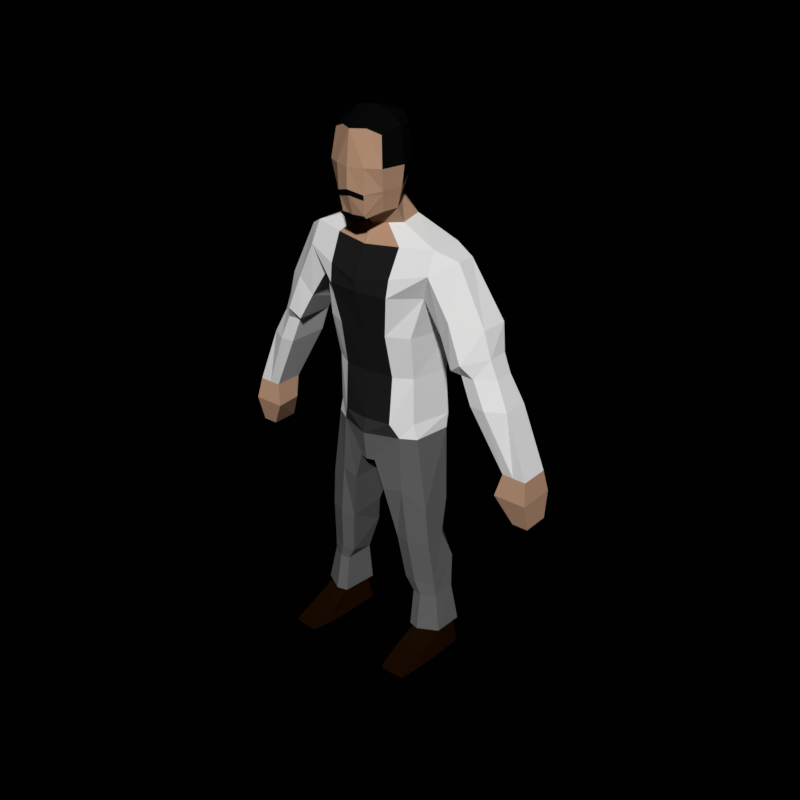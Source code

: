 # Source: char2.blend  (saved by Blender 2.79.0; exported with 4.5.12 LTS)
import bpy
from mathutils import Matrix  # noqa: F401  (used for matrix-valued properties, if any)

bpy.ops.wm.read_factory_settings(use_empty=True)
scene = bpy.context.scene
scene.name = 'Scene'

# ---- collections
col_collection_1 = bpy.data.collections.new('Collection 1'); scene.collection.children.link(col_collection_1)

# ---- materials (node trees are filled in below, after node groups)
mat_skin = bpy.data.materials.new('Skin')
mat_skin.alpha_threshold = 0.0
mat_skin.diffuse_color = (0.4851, 0.2918, 0.1878, 1.0)
mat_skin.roughness = 0.5
mat_hair = bpy.data.materials.new('Hair')
mat_hair.alpha_threshold = 0.0
mat_hair.diffuse_color = (0.003035, 0.003035, 0.003035, 1.0)
mat_hair.roughness = 0.5
mat_torso = bpy.data.materials.new('Torso')
mat_torso.alpha_threshold = 0.0
mat_torso.diffuse_color = (0.01341, 0.01341, 0.01341, 1.0)
mat_torso.roughness = 0.5
mat_belt = bpy.data.materials.new('Belt')
mat_belt.alpha_threshold = 0.0
mat_belt.diffuse_color = (0.0331, 0.0331, 0.0331, 1.0)
mat_belt.roughness = 0.5
mat_pant = bpy.data.materials.new('Pant')
mat_pant.alpha_threshold = 0.0
mat_pant.diffuse_color = (0.1237, 0.1237, 0.1237, 1.0)
mat_pant.roughness = 0.5
mat_shoe = bpy.data.materials.new('Shoe')
mat_shoe.alpha_threshold = 0.0
mat_shoe.diffuse_color = (0.01109, 0.00421, 0.000724, 1.0)
mat_shoe.roughness = 0.5
mat_coat = bpy.data.materials.new('Coat')
mat_coat.alpha_threshold = 0.0
mat_coat.roughness = 0.5

# ---- material node trees
mat_skin.use_nodes = True; mat_skin.node_tree.nodes.clear()
_N = mat_skin.node_tree.nodes; _L = mat_skin.node_tree.links
n0 = _N.new('ShaderNodeOutputMaterial'); n0.name = 'Material Output'; n0.location = (300, 300)
n1 = _N.new('ShaderNodeBsdfDiffuse'); n1.name = 'Diffuse BSDF'; n1.location = (10, 300)
n1.inputs[0].default_value = (0.4869, 0.2911, 0.1881, 1.0)
_L.new(n1.outputs[0], n0.inputs[0])
n0.is_active_output = True
mat_hair.use_nodes = True; mat_hair.node_tree.nodes.clear()
_N = mat_hair.node_tree.nodes; _L = mat_hair.node_tree.links
n0 = _N.new('ShaderNodeOutputMaterial'); n0.name = 'Material Output'; n0.location = (300, 300)
n1 = _N.new('ShaderNodeBsdfDiffuse'); n1.name = 'Diffuse BSDF'; n1.location = (10, 300)
n1.inputs[0].default_value = (0.003096, 0.003096, 0.003096, 1.0)
_L.new(n1.outputs[0], n0.inputs[0])
n0.is_active_output = True
mat_torso.use_nodes = True; mat_torso.node_tree.nodes.clear()
_N = mat_torso.node_tree.nodes; _L = mat_torso.node_tree.links
n0 = _N.new('ShaderNodeOutputMaterial'); n0.name = 'Material Output'; n0.location = (300, 300)
n1 = _N.new('ShaderNodeBsdfDiffuse'); n1.name = 'Diffuse BSDF'; n1.location = (10, 300)
n1.inputs[0].default_value = (0.0137, 0.0137, 0.0137, 1.0)
_L.new(n1.outputs[0], n0.inputs[0])
n0.is_active_output = True
mat_belt.use_nodes = True; mat_belt.node_tree.nodes.clear()
_N = mat_belt.node_tree.nodes; _L = mat_belt.node_tree.links
n0 = _N.new('ShaderNodeOutputMaterial'); n0.name = 'Material Output'; n0.location = (300, 300)
n1 = _N.new('ShaderNodeBsdfDiffuse'); n1.name = 'Diffuse BSDF'; n1.location = (10, 300)
n1.inputs[0].default_value = (0.0331, 0.0331, 0.0331, 1.0)
_L.new(n1.outputs[0], n0.inputs[0])
n0.is_active_output = True
mat_pant.use_nodes = True; mat_pant.node_tree.nodes.clear()
_N = mat_pant.node_tree.nodes; _L = mat_pant.node_tree.links
n0 = _N.new('ShaderNodeOutputMaterial'); n0.name = 'Material Output'; n0.location = (300, 300)
n1 = _N.new('ShaderNodeBsdfDiffuse'); n1.name = 'Diffuse BSDF'; n1.location = (10, 300)
n1.inputs[0].default_value = (0.1248, 0.1248, 0.1248, 1.0)
_L.new(n1.outputs[0], n0.inputs[0])
n0.is_active_output = True
mat_shoe.use_nodes = True; mat_shoe.node_tree.nodes.clear()
_N = mat_shoe.node_tree.nodes; _L = mat_shoe.node_tree.links
n0 = _N.new('ShaderNodeOutputMaterial'); n0.name = 'Material Output'; n0.location = (300, 300)
n1 = _N.new('ShaderNodeBsdfDiffuse'); n1.name = 'Diffuse BSDF'; n1.location = (10, 300)
n1.inputs[0].default_value = (0.01096, 0.004025, 0.0006071, 1.0)
_L.new(n1.outputs[0], n0.inputs[0])
n0.is_active_output = True
mat_coat.use_nodes = True; mat_coat.node_tree.nodes.clear()
_N = mat_coat.node_tree.nodes; _L = mat_coat.node_tree.links
n0 = _N.new('ShaderNodeOutputMaterial'); n0.name = 'Material Output'; n0.location = (300, 300)
n1 = _N.new('ShaderNodeBsdfDiffuse'); n1.name = 'Diffuse BSDF'; n1.location = (10, 300)
_L.new(n1.outputs[0], n0.inputs[0])
n0.is_active_output = True

# ---- world
world_world = bpy.data.worlds.new('World'); scene.world = world_world
world_world.use_nodes = True; world_world.node_tree.nodes.clear()
_N = world_world.node_tree.nodes; _L = world_world.node_tree.links
n0 = _N.new('ShaderNodeOutputWorld'); n0.name = 'World Output'; n0.location = (300, 300)
n1 = _N.new('ShaderNodeBackground'); n1.name = 'Background'; n1.location = (10, 300)
n1.inputs[0].default_value = (0.0, 0.0003035, 0.0, 1.0)
_L.new(n1.outputs[0], n0.inputs[0])
n0.is_active_output = True
world_world.color = (0.0, 0.0, 0.0)
world_world.use_sun_shadow = False
world_world.sun_shadow_jitter_overblur = 0.0
world_world.cycles.sampling_method = 'MANUAL'

# ---- meshes
me_cube = bpy.data.meshes.new('Cube')
me_cube.from_pydata([(0.1903, -0.4437, 3.847), (0.2116, -0.4823, 4.4), (0.1322, -0.1682, 3.908), (0.1917, -0.1682, 4.421), (0.2127, -0.1426, 4.208), (0.2256, -0.3287, 3.854), (0.2577, -0.3287, 4.448), (0.2399, -0.5109, 4.173), (0.287, -0.3267, 4.178), (0.5561, -0.3246, 3.609), (0.5588, -0.04763, 3.609), (0.2399, -0.2722, 3.736), (0.2107, -0.07414, 3.758), (0.4044, -0.307, 2.006), (0.4473, 0.01076, 2.006), (0.566, -0.4079, 3.432), (0.5683, 0.02996, 3.404), (0.5616, 0.01597, 3.322), (0.4785, -0.3366, 3.222), (0.4764, 0.04237, 2.891), (0.3953, -0.3821, 2.891), (0.449, 0.0292, 2.132), (0.3717, -0.3143, 2.132), (0.9376, -0.3261, 2.704), (0.8205, -0.3175, 2.704), (0.712, -0.2306, 3.527), (0.7141, -0.07353, 3.527), (0.9376, 0.01877, 2.704), (0.8226, 0.01877, 2.704), (1.074, -0.2186, 2.704), (1.074, -0.05145, 2.704), (1.388, -0.2584, 1.971), (1.388, -0.01169, 1.971), (1.185, -0.2584, 1.971), (1.185, -0.01169, 1.971), (1.279, -0.01169, 1.971), (1.279, -0.2584, 1.971), (1.416, -0.2944, 1.789), (1.416, 0.0243, 1.789), (1.142, -0.2944, 1.789), (1.161, -0.06242, 1.789), (1.277, 0.0243, 1.789), (1.277, -0.2944, 1.789), (1.411, -0.2289, 1.552), (1.411, 0.001074, 1.552), (1.278, -0.2289, 1.552), (1.278, 0.001074, 1.552), (0.11, -0.1075, 4.475), (0.1023, -0.5337, 3.795), (0.08781, -0.1075, 3.905), (0.11, -0.5224, 4.436), (0.1347, -0.3297, 4.539), (0.1125, -0.3555, 3.8), (0.1262, -0.5748, 4.173), (0.1266, -0.07019, 4.223), (0.2935, 0.06681, 3.588), (0.2905, -0.392, 3.588), (0.1199, -0.3089, 3.717), (0.1051, -0.05836, 3.751), (0.2827, 0.1838, 2.006), (0.2819, -0.3799, 2.006), (0.2866, 0.1074, 3.404), (0.2794, -0.4985, 3.367), (0.2826, 0.1074, 3.322), (0.2711, -0.522, 3.222), (0.2269, 0.0893, 2.891), (0.2173, -0.4714, 2.891), (0.2224, 0.1944, 2.132), (0.2219, -0.431, 2.132), (0.04591, 0.1571, 1.759), (0.06953, -0.4336, 1.759), (0.5214, -0.2951, 1.061), (0.5159, -0.1115, 1.099), (0.3629, -0.3714, 1.061), (0.2405, -0.3526, 1.061), (0.3614, 0.0432, 1.099), (0.213, -0.0498, 1.099), (0.592, -0.2441, 0.2047), (0.6008, -0.04269, 0.2047), (0.4594, -0.3175, 0.2047), (0.3873, -0.2987, 0.2047), (0.4737, 0.03647, 0.2047), (0.3595, -0.05653, 0.2047), (0.6435, -0.3099, 1.418e-06), (0.6435, -0.04269, -0.002403), (0.4594, -0.3175, 1.418e-06), (0.3307, -0.3175, 1.418e-06), (0.4594, 0.06556, 1.418e-06), (0.3178, -0.04016, 1.418e-06), (0.4744, -0.7278, 0.03715), (0.3928, -0.7278, 0.03715), (0.5871, -0.7202, 0.03715), (0.4744, -0.7374, 1.418e-06), (0.3879, -0.7374, 1.418e-06), (0.5992, -0.7299, 1.418e-06), (0.466, -0.5275, 1.418e-06), (0.3469, -0.5275, 1.418e-06), (0.3657, -0.4812, 0.1062), (0.6088, -0.4501, 0.1062), (0.6289, -0.5199, 1.418e-06), (0.466, -0.4906, 0.1062), (0.9754, -0.01866, 3.076), (0.7397, 0.06773, 3.095), (0.6915, 0.03477, 3.038), (0.7375, -0.3844, 3.116), (0.9519, -0.2303, 3.063), (0.6451, -0.3411, 2.967), (1.014, -0.04897, 2.852), (0.8613, -0.3984, 2.817), (0.8358, 0.03221, 2.848), (0.7617, 0.03221, 2.819), (1.014, -0.2271, 2.852), (0.7639, -0.3721, 2.742), (1.04, 0.03281, 2.481), (0.9135, 0.03281, 2.481), (1.04, -0.3305, 2.481), (1.188, -0.2442, 2.481), (1.188, -0.02354, 2.481), (0.9135, -0.3235, 2.481), (0.3724, -0.3158, 2.529), (0.4429, -0.001782, 2.529), (0.2291, -0.4002, 2.529), (0.2365, 0.08525, 2.529), (0.3099, 0.124, 1.534), (0.1281, 0.07792, 1.504), (0.1483, -0.4169, 1.504), (0.3099, -0.3884, 1.534), (0.4937, -0.3049, 1.386), (0.493, -0.0313, 1.386), (0.4048, -0.325, 0.6619), (0.5536, -0.2498, 0.6619), (0.2923, -0.3062, 0.6619), (0.4015, 0.08919, 0.8281), (0.2913, 0.02618, 0.8281), (0.5493, -0.007288, 0.8281), (0.4493, -0.3078, 0.5375), (0.3662, -0.2907, 0.5375), (0.4493, 0.03373, 0.597), (0.5754, -0.0462, 0.5521), (0.5634, -0.2407, 0.5375), (0.3409, -0.05089, 0.5521), (-0.1903, -0.4437, 3.847), (-0.2116, -0.4823, 4.4), (-0.1322, -0.1682, 3.908), (-0.1917, -0.1682, 4.421), (0.0, -0.08699, 3.901), (0.0, -0.08699, 4.5), (-0.2127, -0.1426, 4.208), (-0.2256, -0.3287, 3.854), (-0.2577, -0.3287, 4.448), (-0.2399, -0.5109, 4.173), (0.0, -0.544, 3.752), (0.0, -0.5818, 4.433), (0.0, -0.3308, 4.567), (0.0, -0.3823, 3.746), (-2.634e-10, -0.6126, 4.173), (-0.287, -0.3267, 4.178), (-2.634e-10, -0.03572, 4.237), (-0.5561, -0.3246, 3.609), (-0.5588, -0.04763, 3.609), (0.0, 0.08043, 3.605), (0.0, -0.4359, 3.565), (0.0, -0.04267, 3.744), (-0.2399, -0.2722, 3.736), (-0.2107, -0.07414, 3.758), (0.0, -0.3455, 3.699), (-0.4044, -0.307, 2.006), (-0.4473, 0.01076, 2.006), (1.025e-09, 0.2033, 2.006), (1.025e-09, -0.4849, 2.006), (0.0, -0.5466, 3.303), (-0.566, -0.4079, 3.432), (-0.5683, 0.02996, 3.404), (0.0, 0.1253, 3.404), (0.0, -0.5466, 3.222), (-0.5616, 0.01597, 3.322), (-0.4785, -0.3366, 3.222), (0.0, 0.1253, 3.322), (0.0, -0.4738, 2.891), (-0.4764, 0.04237, 2.891), (-0.3953, -0.3821, 2.891), (0.0, 0.136, 2.891), (2.393e-10, -0.4634, 2.132), (-0.449, 0.0292, 2.132), (-0.3717, -0.3143, 2.132), (2.393e-10, 0.2331, 2.132), (-0.9376, -0.3261, 2.704), (-0.8205, -0.3175, 2.704), (-0.712, -0.2306, 3.527), (-0.7141, -0.07353, 3.527), (-0.9376, 0.01877, 2.704), (-0.8226, 0.01877, 2.704), (-1.074, -0.2186, 2.704), (-1.074, -0.05145, 2.704), (-1.388, -0.2584, 1.971), (-1.388, -0.01169, 1.971), (-1.185, -0.2584, 1.971), (-1.185, -0.01169, 1.971), (-1.279, -0.01169, 1.971), (-1.279, -0.2584, 1.971), (-1.416, -0.2944, 1.789), (-1.416, 0.0243, 1.789), (-1.142, -0.2944, 1.789), (-1.161, -0.06242, 1.789), (-1.277, 0.0243, 1.789), (-1.277, -0.2944, 1.789), (-1.411, -0.2289, 1.552), (-1.411, 0.001074, 1.552), (-1.278, -0.2289, 1.552), (-1.278, 0.001074, 1.552), (-0.11, -0.1075, 4.475), (-0.1023, -0.5337, 3.795), (-0.08781, -0.1075, 3.905), (-0.11, -0.5224, 4.436), (-0.1347, -0.3297, 4.539), (-0.1125, -0.3555, 3.8), (-0.1262, -0.5748, 4.173), (-0.1266, -0.07019, 4.223), (-0.2935, 0.06681, 3.588), (-0.2905, -0.392, 3.588), (-0.1199, -0.3089, 3.717), (-0.1051, -0.05836, 3.751), (-0.2827, 0.1838, 2.006), (-0.2819, -0.3799, 2.006), (-0.2866, 0.1074, 3.404), (-0.2794, -0.4985, 3.367), (-0.2826, 0.1074, 3.322), (-0.2711, -0.522, 3.222), (-0.2269, 0.0893, 2.891), (-0.2173, -0.4714, 2.891), (-0.2224, 0.1944, 2.132), (-0.2219, -0.431, 2.132), (-0.04591, 0.1571, 1.759), (0.0, 0.1758, 1.759), (0.0, -0.4557, 1.759), (-0.06953, -0.4336, 1.759), (-0.5214, -0.2951, 1.061), (-0.5159, -0.1115, 1.099), (-0.3629, -0.3714, 1.061), (-0.2405, -0.3526, 1.061), (-0.3614, 0.0432, 1.099), (-0.213, -0.0498, 1.099), (-0.592, -0.2441, 0.2047), (-0.6008, -0.04269, 0.2047), (-0.4594, -0.3175, 0.2047), (-0.3873, -0.2987, 0.2047), (-0.4737, 0.03647, 0.2047), (-0.3595, -0.05653, 0.2047), (-0.6435, -0.3099, 1.418e-06), (-0.6435, -0.04269, -0.002403), (-0.4594, -0.3175, 1.418e-06), (-0.3307, -0.3175, 1.418e-06), (-0.4594, 0.06556, 1.418e-06), (-0.3178, -0.04016, 1.418e-06), (-0.4744, -0.7278, 0.03715), (-0.3928, -0.7278, 0.03715), (-0.5871, -0.7202, 0.03715), (-0.4744, -0.7374, 1.418e-06), (-0.3879, -0.7374, 1.418e-06), (-0.5992, -0.7299, 1.418e-06), (-0.466, -0.5275, 1.418e-06), (-0.3469, -0.5275, 1.418e-06), (-0.3657, -0.4812, 0.1062), (-0.6088, -0.4501, 0.1062), (-0.6289, -0.5199, 1.418e-06), (-0.466, -0.4906, 0.1062), (-0.9754, -0.01866, 3.076), (-0.7397, 0.06773, 3.095), (-0.6915, 0.03477, 3.038), (-0.7375, -0.3844, 3.116), (-0.9519, -0.2303, 3.063), (-0.6451, -0.3411, 2.967), (-1.014, -0.04897, 2.852), (-0.8613, -0.3984, 2.817), (-0.8358, 0.03221, 2.848), (-0.7617, 0.03221, 2.819), (-1.014, -0.2271, 2.852), (-0.7639, -0.3721, 2.742), (-1.04, 0.03281, 2.481), (-0.9135, 0.03281, 2.481), (-1.04, -0.3305, 2.481), (-1.188, -0.2442, 2.481), (-1.188, -0.02354, 2.481), (-0.9135, -0.3235, 2.481), (-0.3724, -0.3158, 2.529), (2.393e-10, 0.1202, 2.529), (2.393e-10, -0.4144, 2.529), (-0.4429, -0.001782, 2.529), (-0.2291, -0.4002, 2.529), (-0.2365, 0.08525, 2.529), (-0.3099, 0.124, 1.534), (-0.1281, 0.07792, 1.504), (-0.1483, -0.4169, 1.504), (-0.3099, -0.3884, 1.534), (-0.4937, -0.3049, 1.386), (-0.493, -0.0313, 1.386), (-0.4048, -0.325, 0.6619), (-0.5536, -0.2498, 0.6619), (-0.2923, -0.3062, 0.6619), (-0.4015, 0.08919, 0.8281), (-0.2913, 0.02618, 0.8281), (-0.5493, -0.007288, 0.8281), (-0.4493, -0.3078, 0.5375), (-0.3662, -0.2907, 0.5375), (-0.4493, 0.03373, 0.597), (-0.5754, -0.0462, 0.5521), (-0.5634, -0.2407, 0.5375), (-0.3409, -0.05089, 0.5521), (0.1793, -0.1494, 4.058), (0.2228, -0.4831, 4.009), (0.0, -0.6185, 4.013), (0.2655, -0.3275, 4.015), (0.0, -0.05193, 4.071), (0.1113, -0.08051, 4.065), (0.1178, -0.5748, 3.979), (-0.1793, -0.1494, 4.058), (-0.2228, -0.4831, 4.009), (-0.2655, -0.3275, 4.015), (-0.1113, -0.08051, 4.065), (-0.1193, -0.5748, 3.979), (0.1704, -0.153, 4.03), (0.2166, -0.4757, 3.979), (-0.0007284, -0.6055, 3.972), (0.258, -0.3278, 3.985), (0.0, -0.05854, 4.039), (0.1069, -0.08559, 4.034), (0.1148, -0.5676, 3.943), (-0.1704, -0.153, 4.03), (-0.2166, -0.4757, 3.979), (-0.258, -0.3278, 3.985), (-0.1069, -0.08559, 4.034), (-0.1162, -0.5676, 3.943), (0.1024, -0.5489, 3.816), (0.0, -0.6198, 4.012), (0.1178, -0.581, 3.979), (-0.1193, -0.581, 3.979), (-0.0007284, -0.6118, 3.972), (0.1148, -0.5739, 3.943), (-0.1162, -0.5739, 3.943), (-0.1023, -0.5501, 3.819), (-0.1162, -0.5708, 3.943), (0.1023, -0.5395, 3.791), (-2.842e-05, -0.5497, 3.748), (-0.1024, -0.5395, 3.791), (0.1093, -0.5732, 3.812), (-0.1093, -0.5745, 3.815), (0.4546, -0.3555, 0.2155), (0.3652, -0.3324, 0.2155), (0.4717, 0.08091, 0.2161), (0.6285, -0.01682, 0.2161), (0.6175, -0.2651, 0.2155), (0.331, -0.03353, 0.2161), (-0.4538, -0.3629, 0.2155), (-0.3611, -0.3389, 0.2155), (-0.4715, 0.08951, 0.2161), (-0.6341, -0.0118, 0.2161), (-0.6226, -0.2692, 0.2155), (-0.3256, -0.02913, 0.2161)], [], [(54, 47, 3, 4), (8, 6, 1, 7), (52, 5, 0, 48), (51, 153, 152, 50), (47, 146, 153, 51), (12, 11, 9, 10), (314, 53, 155, 310), (53, 50, 152, 155), (311, 8, 7, 309), (308, 4, 8, 311), (4, 3, 6, 8), (313, 54, 4, 308), (68, 182, 169, 60), (58, 12, 10, 55), (57, 165, 161, 56), (52, 154, 165, 57), (49, 2, 12, 58), (2, 5, 11, 12), (126, 125, 74, 73), (67, 21, 14, 59), (21, 22, 13, 14), (110, 109, 27, 28), (55, 10, 16, 61), (56, 161, 170, 62), (109, 107, 30, 27), (61, 16, 17, 63), (62, 170, 174, 64), (17, 18, 20, 19), (63, 17, 19, 65), (64, 174, 178, 66), (120, 119, 22, 21), (122, 120, 21, 67), (121, 286, 182, 68), (10, 9, 25, 26), (16, 10, 26), (9, 15, 25), (116, 115, 36, 31), (114, 113, 35, 34), (111, 108, 23, 29), (112, 110, 28, 24), (107, 111, 29, 30), (108, 112, 24, 23), (33, 34, 40, 39), (35, 32, 38, 41), (117, 116, 31, 32), (118, 114, 34, 33), (113, 117, 32, 35), (115, 118, 33, 36), (42, 39, 45), (37, 42, 45, 43), (31, 36, 42, 37), (36, 33, 39, 42), (34, 35, 41, 40), (32, 31, 37, 38), (45, 46, 44, 43), (40, 41, 46), (38, 37, 43, 44), (41, 38, 44, 46), (39, 40, 46, 45), (119, 121, 68, 22), (285, 122, 67, 185), (18, 64, 66, 20), (177, 63, 65, 181), (15, 62, 64, 18), (173, 61, 63, 177), (9, 56, 62, 15), (160, 55, 61, 173), (185, 67, 59, 168), (124, 123, 75, 76), (145, 49, 58, 162), (5, 52, 57, 11), (11, 57, 56, 9), (162, 58, 55, 160), (22, 68, 60, 13), (312, 157, 54, 313), (7, 1, 50, 53), (309, 7, 53, 314), (3, 47, 51, 6), (6, 51, 50, 1), (154, 52, 48, 151), (157, 146, 47, 54), (233, 69, 70, 234), (60, 169, 234, 70), (168, 59, 69, 233), (346, 347, 80, 79), (350, 346, 79, 77), (127, 126, 73, 71), (128, 127, 71, 72), (125, 124, 76, 74), (123, 128, 72, 75), (78, 77, 83, 84), (81, 78, 84, 87), (351, 348, 81, 82), (348, 349, 78, 81), (349, 350, 77, 78), (347, 351, 82, 80), (87, 84, 83, 85), (87, 85, 86, 88), (80, 82, 88, 86), (97, 96, 93, 90), (96, 95, 92, 93), (82, 81, 87, 88), (91, 89, 92, 94), (89, 90, 93, 92), (99, 98, 91, 94), (98, 100, 89, 91), (100, 97, 90, 89), (95, 99, 94, 92), (85, 83, 99, 95), (79, 80, 97, 100), (77, 79, 100, 98), (83, 77, 98, 99), (86, 85, 95, 96), (80, 86, 96, 97), (15, 18, 106, 104), (26, 25, 105, 101), (18, 17, 103, 106), (25, 15, 104, 105), (16, 26, 101, 102), (17, 16, 102, 103), (104, 106, 112, 108), (101, 105, 111, 107), (106, 103, 110, 112), (105, 104, 108, 111), (102, 101, 107, 109), (103, 102, 109, 110), (23, 24, 118, 115), (27, 30, 117, 113), (24, 28, 114, 118), (30, 29, 116, 117), (28, 27, 113, 114), (29, 23, 115, 116), (181, 65, 122, 285), (20, 66, 121, 119), (66, 178, 286, 121), (65, 19, 120, 122), (19, 20, 119, 120), (59, 14, 128, 123), (70, 69, 124, 125), (14, 13, 127, 128), (13, 60, 126, 127), (69, 59, 123, 124), (60, 70, 125, 126), (74, 76, 133, 131), (72, 71, 130, 134), (75, 72, 134, 132), (76, 75, 132, 133), (71, 73, 129, 130), (73, 74, 131, 129), (131, 133, 140, 136), (134, 130, 139, 138), (132, 134, 138, 137), (133, 132, 137, 140), (130, 129, 135, 139), (129, 131, 136, 135), (217, 147, 144, 210), (156, 150, 142, 149), (215, 211, 141, 148), (214, 213, 152, 153), (210, 214, 153, 146), (164, 159, 158, 163), (319, 310, 155, 216), (216, 155, 152, 213), (317, 316, 150, 156), (315, 317, 156, 147), (147, 156, 149, 144), (318, 315, 147, 217), (231, 223, 169, 182), (221, 218, 159, 164), (220, 219, 161, 165), (215, 220, 165, 154), (212, 221, 164, 143), (143, 164, 163, 148), (293, 238, 239, 292), (230, 222, 167, 183), (183, 167, 166, 184), (275, 191, 190, 274), (218, 224, 172, 159), (219, 225, 170, 161), (274, 190, 193, 272), (224, 226, 175, 172), (225, 227, 174, 170), (175, 179, 180, 176), (226, 228, 179, 175), (227, 229, 178, 174), (287, 183, 184, 284), (289, 230, 183, 287), (288, 231, 182, 286), (159, 189, 188, 158), (172, 189, 159), (158, 188, 171), (281, 194, 199, 280), (279, 197, 198, 278), (276, 192, 186, 273), (277, 187, 191, 275), (272, 193, 192, 276), (273, 186, 187, 277), (196, 202, 203, 197), (198, 204, 201, 195), (282, 195, 194, 281), (283, 196, 197, 279), (278, 198, 195, 282), (280, 199, 196, 283), (205, 208, 202), (200, 206, 208, 205), (194, 200, 205, 199), (199, 205, 202, 196), (197, 203, 204, 198), (195, 201, 200, 194), (208, 206, 207, 209), (203, 209, 204), (201, 207, 206, 200), (204, 209, 207, 201), (202, 208, 209, 203), (284, 184, 231, 288), (285, 185, 230, 289), (176, 180, 229, 227), (177, 181, 228, 226), (171, 176, 227, 225), (173, 177, 226, 224), (158, 171, 225, 219), (160, 173, 224, 218), (185, 168, 222, 230), (291, 241, 240, 290), (145, 162, 221, 212), (148, 163, 220, 215), (163, 158, 219, 220), (162, 160, 218, 221), (184, 166, 223, 231), (312, 318, 217, 157), (150, 216, 213, 142), (316, 319, 216, 150), (144, 149, 214, 210), (149, 142, 213, 214), (154, 151, 211, 215), (157, 217, 210, 146), (233, 234, 235, 232), (223, 235, 234, 169), (168, 233, 232, 222), (352, 244, 245, 353), (356, 242, 244, 352), (294, 236, 238, 293), (295, 237, 236, 294), (292, 239, 241, 291), (290, 240, 237, 295), (243, 249, 248, 242), (246, 252, 249, 243), (357, 247, 246, 354), (354, 246, 243, 355), (355, 243, 242, 356), (353, 245, 247, 357), (252, 250, 248, 249), (252, 253, 251, 250), (245, 251, 253, 247), (262, 255, 258, 261), (261, 258, 257, 260), (247, 253, 252, 246), (256, 259, 257, 254), (254, 257, 258, 255), (264, 259, 256, 263), (263, 256, 254, 265), (265, 254, 255, 262), (260, 257, 259, 264), (250, 260, 264, 248), (244, 265, 262, 245), (242, 263, 265, 244), (248, 264, 263, 242), (251, 261, 260, 250), (245, 262, 261, 251), (171, 269, 271, 176), (189, 266, 270, 188), (176, 271, 268, 175), (188, 270, 269, 171), (172, 267, 266, 189), (175, 268, 267, 172), (269, 273, 277, 271), (266, 272, 276, 270), (271, 277, 275, 268), (270, 276, 273, 269), (267, 274, 272, 266), (268, 275, 274, 267), (186, 280, 283, 187), (190, 278, 282, 193), (187, 283, 279, 191), (193, 282, 281, 192), (191, 279, 278, 190), (192, 281, 280, 186), (181, 285, 289, 228), (180, 284, 288, 229), (229, 288, 286, 178), (228, 289, 287, 179), (179, 287, 284, 180), (222, 290, 295, 167), (235, 292, 291, 232), (167, 295, 294, 166), (166, 294, 293, 223), (232, 291, 290, 222), (223, 293, 292, 235), (239, 298, 300, 241), (237, 301, 297, 236), (240, 299, 301, 237), (241, 300, 299, 240), (236, 297, 296, 238), (238, 296, 298, 239), (298, 303, 307, 300), (301, 305, 306, 297), (299, 304, 305, 301), (300, 307, 304, 299), (297, 306, 302, 296), (296, 302, 303, 298), (328, 331, 319, 316), (324, 330, 318, 312), (330, 327, 315, 318), (327, 329, 317, 315), (329, 328, 316, 317), (319, 331, 340, 338, 335), (321, 309, 314, 326), (324, 312, 313, 325), (325, 313, 308, 320), (320, 308, 311, 323), (323, 311, 309, 321), (310, 319, 335, 333), (48, 332, 326, 322, 151), (5, 323, 321, 0), (2, 320, 323, 5), (49, 325, 320, 2), (145, 324, 325, 49), (0, 321, 326, 332, 48), (211, 151, 322, 331, 339), (148, 141, 328, 329), (143, 148, 329, 327), (212, 143, 327, 330), (145, 212, 330, 324), (141, 211, 339, 331, 328), (338, 336, 333, 335), (337, 334, 333, 336), (331, 322, 336, 338, 340), (322, 326, 337, 336), (314, 310, 333, 334), (326, 314, 334, 337), (151, 48, 341, 342), (343, 342, 341, 344, 345), (339, 211, 343, 345), (48, 332, 344, 341), (211, 151, 342, 343), (332, 339, 345, 344), (136, 140, 351, 347), (138, 139, 350, 349), (137, 138, 349, 348), (140, 137, 348, 351), (139, 135, 346, 350), (135, 136, 347, 346), (303, 353, 357, 307), (305, 355, 356, 306), (304, 354, 355, 305), (307, 357, 354, 304), (306, 356, 352, 302), (302, 352, 353, 303)])
me_cube.polygons.foreach_set('material_index', [1, 1, 0, 1, 1, 6, 0, 0, 0, 1, 1, 1, 3, 6, 0, 0, 0, 0, 4, 6, 6, 6, 6, 2, 6, 6, 2, 6, 6, 2, 6, 6, 2, 6, 6, 6, 6, 6, 6, 6, 6, 6, 0, 0, 6, 6, 6, 6, 0, 0, 0, 0, 0, 0, 0, 0, 0, 0, 0, 6, 6, 6, 6, 6, 6, 6, 6, 6, 4, 0, 0, 6, 6, 6, 1, 0, 0, 1, 1, 0, 1, 4, 4, 4, 4, 4, 4, 4, 4, 4, 5, 5, 4, 4, 4, 4, 5, 5, 5, 5, 5, 5, 5, 5, 5, 5, 5, 5, 5, 5, 5, 5, 5, 5, 6, 6, 6, 6, 6, 6, 6, 6, 6, 6, 6, 6, 6, 6, 6, 6, 6, 6, 6, 6, 2, 6, 6, 4, 4, 4, 4, 4, 4, 4, 4, 4, 4, 4, 4, 4, 4, 4, 4, 4, 4, 1, 1, 0, 1, 1, 6, 0, 0, 0, 1, 1, 1, 3, 6, 0, 0, 0, 0, 4, 6, 6, 6, 6, 2, 6, 6, 2, 6, 6, 2, 6, 6, 2, 6, 6, 6, 6, 6, 6, 6, 6, 6, 0, 0, 6, 6, 6, 6, 0, 0, 0, 0, 0, 0, 0, 0, 0, 0, 0, 6, 6, 6, 6, 6, 6, 6, 6, 6, 4, 0, 0, 6, 6, 6, 1, 0, 0, 1, 1, 0, 1, 4, 4, 4, 4, 4, 4, 4, 4, 4, 5, 5, 4, 4, 4, 4, 5, 5, 5, 5, 5, 5, 5, 5, 5, 5, 5, 5, 5, 5, 5, 5, 5, 5, 6, 6, 6, 6, 6, 6, 6, 6, 6, 6, 6, 6, 6, 6, 6, 6, 6, 6, 6, 6, 2, 6, 6, 4, 4, 4, 4, 4, 4, 4, 4, 4, 4, 4, 4, 4, 4, 4, 4, 4, 4, 0, 1, 1, 0, 0, 1, 0, 1, 1, 0, 0, 1, 0, 0, 0, 1, 1, 0, 0, 0, 0, 1, 1, 0, 1, 1, 1, 1, 1, 1, 1, 1, 1, 1, 1, 1, 4, 4, 4, 4, 4, 4, 4, 4, 4, 4, 4, 4])
me_cube.materials.append(mat_skin)
me_cube.materials.append(mat_hair)
me_cube.materials.append(mat_torso)
me_cube.materials.append(mat_belt)
me_cube.materials.append(mat_pant)
me_cube.materials.append(mat_shoe)
me_cube.materials.append(mat_coat)
me_cube.use_remesh_preserve_volume = False
me_cube.use_remesh_preserve_attributes = False
me_cube.use_mirror_vertex_groups = False
me_cube.update()
arm_armature = bpy.data.armatures.new('Armature')  # bones are not reproduced

# ---- objects
ob_armature = bpy.data.objects.new('Armature', arm_armature)
ob_cube = bpy.data.objects.new('Cube', me_cube)

# ---- transforms, parenting, visibility, modifiers, constraints
ob_armature.location = (0.0, 0.0, 0.0)
ob_armature.lineart.crease_threshold = 0.0
ob_cube.parent = ob_armature
ob_cube.location = (0.0, 0.0, 0.0)
ob_cube.lineart.crease_threshold = 0.0
_vg = ob_cube.vertex_groups.new(name='Abdomen')
for _i, _w in zip([13, 14, 19, 20, 21, 22, 59, 60, 65, 66, 67, 68, 69, 70, 119, 120, 121, 122, 123, 124, 125, 126, 166, 167, 168, 169, 179, 180, 181, 182, 183, 184, 185, 222, 223, 228, 229, 230, 231, 232, 233, 234, 235, 284, 285, 286, 287, 288, 289, 290, 291, 292, 293], [0.1727, 0.1188, 0.09256, 0.02627, 0.2393, 0.4752, 0.3131, 0.2965, 0.1091, 6.576e-05, 0.63, 0.5943, 0.6813, 0.5499, 0.1572, 0.4357, 0.1153, 0.7387, 0.07618, 0.119, 0.1178, 0.04749, 0.1745, 0.1215, 0.7518, 0.6983, 0.09257, 0.02624, 0.1018, 0.7022, 0.241, 0.4759, 0.8071, 0.3127, 0.296, 0.1091, 6.295e-05, 0.63, 0.5944, 0.6809, 0.6949, 0.6006, 0.5495, 0.1573, 0.8565, 0.09278, 0.4359, 0.1153, 0.7388, 0.07525, 0.1157, 0.1155, 0.04585]): _vg.add([_i], _w, 'REPLACE')
_vg = ob_cube.vertex_groups.new(name='Chest')
for _i, _w in zip([0, 2, 5, 9, 10, 11, 12, 13, 14, 15, 16, 17, 18, 19, 20, 21, 22, 48, 49, 52, 55, 56, 57, 58, 60, 61, 62, 63, 64, 65, 66, 67, 68, 119, 120, 121, 122, 141, 143, 145, 148, 151, 154, 158, 159, 160, 161, 162, 163, 164, 165, 166, 167, 169, 170, 171, 172, 173, 174, 175, 176, 177, 178, 179, 180, 181, 182, 183, 184, 185, 211, 212, 215, 218, 219, 220, 221, 223, 224, 225, 226, 227, 228, 229, 230, 231, 284, 285, 286, 287, 288, 289, 308, 309, 310, 311, 312, 313, 314, 315, 316, 317, 318, 319, 320, 321, 322, 323, 324, 325, 326, 327, 328, 329, 330, 331, 332, 333, 334, 335, 336, 337, 338, 339, 340, 341, 342, 343, 344, 345], [0.0877, 0.1059, 0.1716, 0.1052, 0.09081, 0.6114, 0.4726, 0.02732, 0.001671, 0.09469, 0.0649, 0.08006, 0.1696, 0.7378, 0.7781, 0.07974, 0.1279, 0.08393, 0.1314, 0.248, 0.6069, 0.6661, 0.7501, 0.5567, 0.04986, 0.696, 0.7148, 0.7242, 0.7486, 0.8257, 0.8951, 0.02642, 0.1351, 0.7516, 0.4652, 0.8198, 0.1968, 0.08899, 0.1059, 0.1456, 0.1718, 0.09734, 0.3263, 0.1042, 0.08986, 0.8335, 0.8791, 0.7133, 0.6113, 0.4725, 0.7637, 0.02819, 0.002958, 0.0635, 0.8825, 0.0935, 0.06371, 0.8767, 0.8897, 0.07806, 0.1652, 0.8875, 0.9372, 0.7374, 0.7772, 0.8657, 0.1354, 0.08019, 0.1281, 0.00313, 0.08921, 0.1314, 0.2484, 0.6066, 0.6657, 0.7502, 0.5567, 0.04978, 0.6956, 0.7142, 0.7238, 0.7476, 0.8256, 0.8948, 0.02658, 0.1351, 0.7515, 0.1116, 0.8679, 0.4652, 0.8197, 0.1968, 0.008175, 0.0082, 0.007235, 0.03329, 0.01175, 0.01128, 0.005351, 0.008225, 0.008999, 0.03358, 0.0113, 0.00618, 0.02621, 0.02288, 0.02642, 0.05614, 0.03608, 0.03333, 0.02067, 0.02627, 0.02401, 0.05631, 0.03335, 0.02262, 0.06871, 0.009206, 0.006783, 0.007571, 0.02402, 0.01883, 0.02059, 0.07578, 0.02159, 0.083, 0.09563, 0.08795, 0.07366, 0.08029]): _vg.add([_i], _w, 'REPLACE')
_vg = ob_cube.vertex_groups.new(name='Neck')
for _i, _w in zip([0, 2, 4, 5, 7, 8, 11, 12, 48, 49, 52, 53, 54, 55, 56, 57, 58, 61, 141, 143, 145, 147, 148, 150, 151, 154, 155, 156, 157, 160, 161, 162, 163, 164, 165, 173, 211, 212, 215, 216, 217, 218, 219, 220, 221, 224, 308, 309, 310, 311, 312, 313, 314, 315, 316, 317, 318, 319, 320, 321, 322, 323, 324, 325, 326, 327, 328, 329, 330, 331, 332, 333, 334, 335, 336, 337, 338, 339, 340, 341, 342, 343, 344, 345], [0.3472, 0.6414, 0.03727, 0.2316, 0.03265, 0.02732, 0.1545, 0.3758, 0.3188, 0.6575, 0.5365, 0.04247, 0.03752, 0.1125, 0.05187, 0.1485, 0.4144, 0.02756, 0.3411, 0.6412, 0.6618, 0.03723, 0.2303, 0.03285, 0.29, 0.5122, 0.05403, 0.02726, 0.03127, 0.08958, 0.03507, 0.2675, 0.1541, 0.3757, 0.1641, 0.007599, 0.2914, 0.6575, 0.5343, 0.04315, 0.0375, 0.1124, 0.05173, 0.1481, 0.4144, 0.0275, 0.1448, 0.1111, 0.2362, 0.1035, 0.148, 0.1516, 0.1468, 0.1447, 0.1112, 0.1033, 0.1516, 0.1493, 0.1979, 0.1401, 0.2147, 0.1272, 0.2042, 0.2075, 0.175, 0.1978, 0.1398, 0.1268, 0.2074, 0.1732, 0.3107, 0.2368, 0.151, 0.1548, 0.217, 0.1729, 0.1717, 0.2739, 0.1725, 0.3167, 0.2906, 0.2891, 0.3114, 0.2769]): _vg.add([_i], _w, 'REPLACE')
_vg = ob_cube.vertex_groups.new(name='Head')
for _i, _w in zip([0, 1, 2, 3, 4, 5, 6, 7, 8, 11, 12, 47, 48, 49, 50, 51, 52, 53, 54, 56, 57, 58, 141, 142, 143, 144, 145, 146, 147, 148, 149, 150, 151, 152, 153, 154, 155, 156, 157, 162, 163, 164, 165, 210, 211, 212, 213, 214, 215, 216, 217, 219, 220, 221, 308, 309, 310, 311, 312, 313, 314, 315, 316, 317, 318, 319, 320, 321, 322, 323, 324, 325, 326, 327, 328, 329, 330, 331, 332, 333, 334, 335, 336, 337, 338, 339, 340, 341, 342, 343, 344, 345], [0.5562, 0.9839, 0.2367, 0.9852, 0.9456, 0.5685, 0.9886, 0.9471, 0.9472, 0.1146, 0.02632, 0.989, 0.5919, 0.2033, 0.9886, 0.9966, 0.2, 0.9437, 0.9462, 0.01518, 0.06064, 0.0107, 0.5609, 0.9839, 0.2368, 0.9852, 0.189, 0.9904, 0.9456, 0.5695, 0.9886, 0.9469, 0.6075, 0.9867, 0.9993, 0.1503, 0.9361, 0.9472, 0.9502, 0.005637, 0.1148, 0.02639, 0.05236, 0.989, 0.6137, 0.2033, 0.9885, 0.9965, 0.2017, 0.9432, 0.9462, 0.01531, 0.06099, 0.01074, 0.8224, 0.8564, 0.733, 0.8485, 0.8193, 0.8152, 0.8232, 0.8225, 0.8559, 0.8486, 0.8153, 0.8202, 0.759, 0.8192, 0.7444, 0.8079, 0.7506, 0.7476, 0.7868, 0.759, 0.8188, 0.8081, 0.7477, 0.7875, 0.6162, 0.7314, 0.8182, 0.814, 0.7433, 0.79, 0.7901, 0.6455, 0.7889, 0.595, 0.6087, 0.6174, 0.6103, 0.6378]): _vg.add([_i], _w, 'REPLACE')
_vg = ob_cube.vertex_groups.new(name='Arm.L')
for _i, _w in zip([5, 9, 10, 11, 12, 15, 16, 17, 18, 19, 20, 23, 24, 25, 26, 27, 28, 29, 30, 55, 56, 57, 61, 62, 63, 64, 65, 66, 101, 102, 103, 104, 105, 106, 107, 108, 109, 110, 111, 112, 113, 114, 115, 118, 119, 160, 161, 170, 173, 174, 177], [0.0052, 0.873, 0.8788, 0.1178, 0.1128, 0.8969, 0.926, 0.9103, 0.8181, 0.1511, 0.1673, 0.7724, 0.8505, 0.9768, 0.9742, 0.5067, 0.8079, 0.1602, 0.1686, 0.2613, 0.243, 0.02437, 0.241, 0.2424, 0.2247, 0.2193, 0.04829, 0.06169, 0.9804, 0.9822, 0.9817, 0.9811, 0.9857, 0.9668, 0.8727, 0.9315, 0.9426, 0.9549, 0.8949, 0.9217, 0.02342, 0.08619, 0.05293, 0.1024, 0.001915, 0.01552, 0.01024, 0.04891, 0.03258, 0.0452, 0.03017]): _vg.add([_i], _w, 'REPLACE')
_vg = ob_cube.vertex_groups.new(name='Wrist.L')
for _i, _w in zip([23, 24, 27, 28, 29, 30, 31, 32, 33, 34, 35, 36, 39, 40, 41, 42, 107, 108, 109, 110, 111, 112, 113, 114, 115, 116, 117, 118], [0.2265, 0.1477, 0.4927, 0.1936, 0.8376, 0.8281, 0.05651, 0.06399, 0.7582, 0.7375, 0.2107, 0.1831, 0.1287, 0.09937, 0.04446, 0.03018, 0.1268, 0.06568, 0.05577, 0.03672, 0.1045, 0.074, 0.9465, 0.9254, 0.9449, 0.9544, 0.955, 0.8957]): _vg.add([_i], _w, 'REPLACE')
_vg = ob_cube.vertex_groups.new(name='Hand.L')
for _i, _w in zip([31, 32, 33, 34, 35, 36, 37, 38, 39, 40, 41, 42, 43, 44, 45, 46, 116, 117], [0.9434, 0.9368, 0.2395, 0.2597, 0.7896, 0.8166, 0.9847, 0.9833, 0.871, 0.9003, 0.9527, 0.9598, 0.9974, 0.9957, 0.9921, 0.9918, 0.01525, 0.02862]): _vg.add([_i], _w, 'REPLACE')
_vg = ob_cube.vertex_groups.new(name='Arm.R')
for _i, _w in zip([148, 158, 159, 160, 161, 163, 164, 170, 171, 172, 173, 174, 175, 176, 177, 179, 180, 186, 187, 188, 189, 190, 191, 192, 193, 218, 219, 220, 224, 225, 226, 227, 228, 229, 266, 267, 268, 269, 270, 271, 272, 273, 274, 275, 276, 277, 278, 279, 280, 283, 284], [0.005322, 0.8743, 0.88, 0.01563, 0.01038, 0.118, 0.113, 0.04929, 0.8982, 0.9274, 0.03274, 0.04566, 0.9126, 0.8228, 0.03034, 0.1516, 0.1683, 0.7746, 0.8526, 0.9758, 0.9735, 0.5083, 0.8114, 0.1686, 0.176, 0.2617, 0.2434, 0.02451, 0.2415, 0.2431, 0.2252, 0.2204, 0.04856, 0.06204, 0.9793, 0.9826, 0.9822, 0.9814, 0.9847, 0.968, 0.8687, 0.9322, 0.9426, 0.9562, 0.8908, 0.9232, 0.02265, 0.08475, 0.05271, 0.1009, 0.00221]): _vg.add([_i], _w, 'REPLACE')
_vg = ob_cube.vertex_groups.new(name='Wrist.R')
for _i, _w in zip([186, 187, 190, 191, 192, 193, 194, 195, 196, 197, 198, 199, 202, 203, 204, 205, 272, 273, 274, 275, 276, 277, 278, 279, 280, 281, 282, 283], [0.2243, 0.1457, 0.4911, 0.1901, 0.8289, 0.8203, 0.05914, 0.06672, 0.7662, 0.7444, 0.2129, 0.1846, 0.1263, 0.09525, 0.04329, 0.02873, 0.1307, 0.06506, 0.0558, 0.03419, 0.1085, 0.07273, 0.9466, 0.9268, 0.9452, 0.952, 0.953, 0.8973]): _vg.add([_i], _w, 'REPLACE')
_vg = ob_cube.vertex_groups.new(name='Hand.R')
for _i, _w in zip([194, 195, 196, 197, 198, 199, 200, 201, 202, 203, 204, 205, 206, 207, 208, 209, 281, 282], [0.9408, 0.9341, 0.2317, 0.2529, 0.7874, 0.8152, 0.9841, 0.9827, 0.8734, 0.9044, 0.9533, 0.9605, 0.9973, 0.9956, 0.9927, 0.9922, 0.0182, 0.03152]): _vg.add([_i], _w, 'REPLACE')
_vg = ob_cube.vertex_groups.new(name='Thigh.L')
for _i, _w in zip([13, 14, 21, 22, 59, 60, 67, 68, 69, 70, 71, 72, 73, 74, 75, 76, 119, 120, 121, 122, 123, 124, 125, 126, 127, 128, 131, 132, 133, 134, 168, 169, 182, 185, 222, 223, 230, 231, 232, 233, 234, 235], [0.7759, 0.8466, 0.6689, 0.3803, 0.6424, 0.624, 0.3017, 0.2367, 0.2166, 0.3055, 0.1932, 0.8404, 0.1955, 0.4719, 0.8797, 0.883, 0.06016, 0.07499, 0.03054, 0.04687, 0.9105, 0.8519, 0.8178, 0.9155, 0.9224, 0.9772, 0.009693, 0.1295, 0.1455, 0.1213, 0.117, 0.1168, 0.07948, 0.08244, 0.0002637, 0.001777, 0.006326, 0.009235, 0.09574, 0.1495, 0.1857, 0.1168]): _vg.add([_i], _w, 'REPLACE')
_vg = ob_cube.vertex_groups.new(name='Shin.L')
for _i, _w in zip([71, 72, 73, 74, 75, 76, 77, 78, 79, 80, 81, 82, 83, 84, 85, 86, 87, 88, 97, 98, 125, 127, 129, 130, 131, 132, 133, 134, 135, 136, 137, 138, 139, 140, 346, 347, 348, 349, 350, 351], [0.8063, 0.1609, 0.8028, 0.5236, 0.1138, 0.1076, 0.3417, 0.8297, 0.2908, 0.3116, 0.8902, 0.862, 0.07343, 0.4892, 0.00296, 0.08034, 0.5462, 0.5001, 0.0267, 0.00645, 0.02215, 0.06719, 0.9811, 0.9869, 0.9663, 0.8694, 0.8525, 0.878, 0.9697, 0.9703, 0.9783, 0.9817, 0.9762, 0.9864, 0.5468, 0.5362, 0.9249, 0.888, 0.5849, 0.914]): _vg.add([_i], _w, 'REPLACE')
_vg = ob_cube.vertex_groups.new(name='Foot.L')
for _i, _w in zip([77, 78, 79, 80, 81, 82, 83, 84, 85, 86, 87, 88, 89, 90, 91, 92, 93, 94, 95, 96, 97, 98, 99, 100, 135, 136, 346, 347, 348, 349, 350, 351], [0.6583, 0.17, 0.7091, 0.6882, 0.1092, 0.1376, 0.9266, 0.5108, 0.9735, 0.9196, 0.4538, 0.4998, 0.9992, 0.9984, 0.9973, 0.9996, 1.001, 0.9975, 0.9996, 1.002, 0.9616, 0.9718, 0.9899, 0.9944, 0.006741, 0.001727, 0.453, 0.4635, 0.07382, 0.1115, 0.4151, 0.08527]): _vg.add([_i], _w, 'REPLACE')
_vg = ob_cube.vertex_groups.new(name='Thigh.R')
for _i, _w in zip([59, 60, 67, 68, 69, 70, 125, 166, 167, 168, 169, 182, 183, 184, 185, 222, 223, 230, 231, 232, 233, 234, 235, 236, 237, 238, 239, 240, 241, 284, 287, 288, 289, 290, 291, 292, 293, 294, 295, 298, 299, 300, 301], [0.0006063, 0.002578, 0.00648, 0.009664, 0.09644, 0.1192, 0.001356, 0.7741, 0.8431, 0.1173, 0.1178, 0.07981, 0.6668, 0.3797, 0.08253, 0.6431, 0.625, 0.3018, 0.2369, 0.218, 0.1505, 0.1894, 0.3111, 0.2167, 0.83, 0.2803, 0.7777, 0.886, 0.9173, 0.06007, 0.07478, 0.03052, 0.04673, 0.9128, 0.8596, 0.8397, 0.9237, 0.9235, 0.9748, 0.03345, 0.1319, 0.153, 0.1247]): _vg.add([_i], _w, 'REPLACE')
_vg = ob_cube.vertex_groups.new(name='Shin.R')
for _i, _w in zip([236, 237, 238, 239, 240, 241, 242, 243, 244, 245, 246, 247, 248, 249, 250, 251, 252, 253, 262, 263, 294, 296, 297, 298, 299, 300, 301, 302, 303, 304, 305, 306, 307, 352, 353, 354, 355, 356, 357], [0.7826, 0.1713, 0.7173, 0.2156, 0.1078, 0.07384, 0.343, 0.8175, 0.2723, 0.293, 0.8865, 0.8649, 0.07746, 0.4876, 0.0004114, 0.07293, 0.5455, 0.4993, 0.01508, 0.01313, 0.06558, 0.9763, 0.9836, 0.9546, 0.8671, 0.8451, 0.8745, 0.9687, 0.9701, 0.9775, 0.9797, 0.9736, 0.9868, 0.5563, 0.544, 0.9249, 0.8827, 0.5901, 0.9212]): _vg.add([_i], _w, 'REPLACE')
_vg = ob_cube.vertex_groups.new(name='Foot.R')
for _i, _w in zip([242, 243, 244, 245, 246, 247, 248, 249, 250, 251, 252, 253, 254, 255, 256, 257, 258, 259, 260, 261, 262, 263, 264, 265, 302, 306, 352, 353, 354, 355, 356, 357], [0.6569, 0.1822, 0.7276, 0.7068, 0.1128, 0.1347, 0.9225, 0.5123, 0.9748, 0.927, 0.4544, 0.5006, 0.9993, 0.9988, 0.9969, 0.9996, 1.001, 0.9972, 0.9997, 1.002, 0.9674, 0.9684, 0.9882, 0.9953, 0.007176, 0.003967, 0.4434, 0.4556, 0.0737, 0.1166, 0.4099, 0.07807]): _vg.add([_i], _w, 'REPLACE')
_m = ob_cube.modifiers.new('Armature', 'ARMATURE')
_m.object = ob_armature

# ---- collection membership
col_collection_1.objects.link(ob_armature)
col_collection_1.objects.link(ob_cube)

# ---- scene / render settings (as saved in the file)
scene.frame_start = 1; scene.frame_end = 39; scene.frame_set(0)
scene.render.engine = 'CYCLES'
scene.render.image_settings.compression = 10
scene.render.resolution_y = 1920
scene.render.resolution_percentage = 75
scene.render.dither_intensity = 0.0
scene.cycles.use_denoising = False
scene.cycles.samples = 250
scene.cycles.sampling_pattern = 'TABULATED_SOBOL'
scene.cycles.use_adaptive_sampling = False
scene.cycles.use_light_tree = False
scene.cycles.blur_glossy = 0.0
scene.cycles.sample_clamp_indirect = 0.0
scene.view_settings.view_transform = 'Standard'
bpy.context.view_layer.update()

# ---- added for rendering (the .blend has no active camera and no usable light): camera, sun
cam_auto = bpy.data.cameras.new('AutoCamera')
cam_auto.lens = 50.0
cam_auto.sensor_width = 36.0
cam_auto.clip_end = 1000.0
ob_auto_camera = bpy.data.objects.new('AutoCamera', cam_auto)
scene.collection.objects.link(ob_auto_camera)
ob_auto_camera.location = (5.1644, -6.23002, 6.25049)
ob_auto_camera.rotation_euler = (1.09748, -7.21219e-08, 0.694738)
scene.camera = ob_auto_camera
light_auto_sun = bpy.data.lights.new('AutoSun', 'SUN')
light_auto_sun.energy = 3.0
light_auto_sun.angle = 0.0523599
ob_auto_sun = bpy.data.objects.new('AutoSun', light_auto_sun)
scene.collection.objects.link(ob_auto_sun)
ob_auto_sun.rotation_euler = (0.872665, 0.174533, 0.523599)
bpy.context.view_layer.update()
